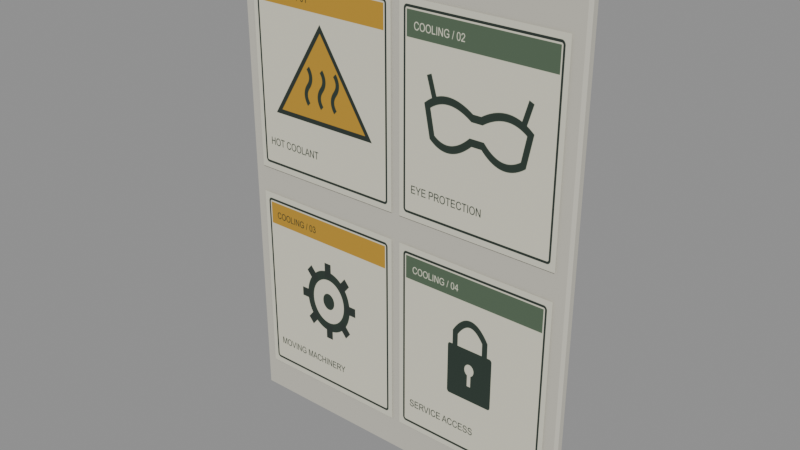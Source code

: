 # Source: cooling_safety_notice.blend  (saved by Blender 5.2.45; exported with 4.5.12 LTS)
import bpy
from mathutils import Matrix  # noqa: F401  (used for matrix-valued properties, if any)

bpy.ops.wm.read_factory_settings(use_empty=True)
scene = bpy.context.scene
scene.name = 'Scene'

# ---- images (referenced by path relative to the original .blend; pixels are not part of the script)
import os
ASSET_DIR = os.environ.get("B2B_ASSET_DIR", "")  # directory of the original .blend (textures are referenced by path, not embedded)
HERE = os.path.dirname(os.path.abspath(__file__))  # packed textures are extracted next to this script under _unpacked/

def load_image(name, relpath, width, height, colorspace="sRGB"):
    """Load a texture the original file referenced (path relative to the .blend, or extracted next to this script)."""
    p = next((c for c in (os.path.join(HERE, relpath), os.path.join(ASSET_DIR, relpath)) if relpath and os.path.exists(c)), "")
    if p:
        img = bpy.data.images.load(p, check_existing=True)
        img.name = name
    else:  # same state as the original file: an image datablock whose file is absent (Cycles renders it pink)
        img = bpy.data.images.new(name, width, height)
        img.source = "FILE"
        img.filepath = "//" + (relpath or name)
    img.colorspace_settings.name = colorspace
    return img
img_cooling_pictograms_png = load_image('cooling_pictograms.png', '_unpacked/cooling_pictograms.7d6dd678.png', 2048, 1024, 'sRGB')

# ---- materials (node trees are filled in below, after node groups)
mat_enamel_safety_notice_backing = bpy.data.materials.new('Enamel safety notice backing')
mat_enamel_safety_notice_backing.use_backface_culling = True
mat_cooling_safety_notice___institutional_graphic = bpy.data.materials.new('cooling_safety_notice / institutional graphic')
mat_cooling_safety_notice___institutional_graphic.use_backface_culling = True

# ---- material node trees
mat_enamel_safety_notice_backing.use_nodes = True; mat_enamel_safety_notice_backing.node_tree.nodes.clear()
_N = mat_enamel_safety_notice_backing.node_tree.nodes; _L = mat_enamel_safety_notice_backing.node_tree.links
n0 = _N.new('ShaderNodeBsdfPrincipled'); n0.name = 'Principled BSDF'; n0.location = (-200, 100)
n0.inputs[0].default_value = (0.58, 0.56, 0.48, 1.0)
n0.inputs[2].default_value = 1.0
n0.inputs[10].default_value = 0.005
n1 = _N.new('ShaderNodeOutputMaterial'); n1.name = 'Material Output'; n1.location = (200, 100)
_L.new(n0.outputs[0], n1.inputs[0])
n1.is_active_output = True
mat_cooling_safety_notice___institutional_graphic.use_nodes = True; mat_cooling_safety_notice___institutional_graphic.node_tree.nodes.clear()
_N = mat_cooling_safety_notice___institutional_graphic.node_tree.nodes; _L = mat_cooling_safety_notice___institutional_graphic.node_tree.links
n0 = _N.new('ShaderNodeBsdfPrincipled'); n0.name = 'Principled BSDF'; n0.location = (-200, 100)
n0.inputs[2].default_value = 1.0
n0.inputs[10].default_value = 0.005
n1 = _N.new('ShaderNodeOutputMaterial'); n1.name = 'Material Output'; n1.location = (200, 100)
n2 = _N.new('ShaderNodeTexImage'); n2.name = 'Image Texture'; n2.location = (0, 0)
n2.image = img_cooling_pictograms_png
_L.new(n0.outputs[0], n1.inputs[0])
_L.new(n2.outputs[0], n0.inputs[0])
n1.is_active_output = True

# ---- meshes
me_cube = bpy.data.meshes.new('Cube')
me_cube.from_pydata([(-0.394, -0.0065, -0.55), (-0.394, -0.0125, -0.544), (-0.4, -0.0065, -0.544), (-0.394, -0.0125, 0.544), (-0.394, -0.0065, 0.55), (-0.4, -0.0065, 0.544), (-0.394, 0.0065, -0.55), (-0.4, 0.0065, -0.544), (-0.394, 0.0125, -0.544), (-0.394, 0.0065, 0.55), (-0.394, 0.0125, 0.544), (-0.4, 0.0065, 0.544), (0.394, -0.0065, -0.55), (0.4, -0.0065, -0.544), (0.394, -0.0125, -0.544), (0.394, -0.0065, 0.55), (0.394, -0.0125, 0.544), (0.4, -0.0065, 0.544), (0.394, 0.0065, -0.55), (0.394, 0.0125, -0.544), (0.4, 0.0065, -0.544), (0.394, 0.0065, 0.55), (0.4, 0.0065, 0.544), (0.394, 0.0125, 0.544)], [], [(0, 1, 2), (3, 4, 5), (6, 7, 8), (9, 10, 11), (12, 13, 14), (15, 16, 17), (18, 19, 20), (21, 22, 23), (0, 7, 6), (3, 2, 1), (9, 5, 4), (8, 11, 10), (6, 19, 18), (21, 10, 9), (20, 23, 22), (18, 13, 12), (15, 22, 21), (14, 17, 16), (12, 1, 0), (4, 16, 15), (18, 0, 6), (5, 7, 2), (16, 1, 14), (9, 15, 21), (10, 19, 8), (22, 13, 20), (0, 2, 7), (3, 5, 2), (9, 11, 5), (8, 7, 11), (6, 8, 19), (21, 23, 10), (20, 19, 23), (18, 20, 13), (15, 17, 22), (14, 13, 17), (12, 14, 1), (4, 3, 16), (18, 12, 0), (5, 11, 7), (16, 3, 1), (9, 4, 15), (10, 23, 19), (22, 17, 13)])
_uv = me_cube.uv_layers.new(name='UVMap')
_uv.uv.foreach_set('vector', [0.1269, 0.69, 0.1269, 0.75, 0.125, 0.69, 0.6236, 0.9981, 0.625, 0.9981, 0.6236, 1.0, 0.1269, 0.56, 0.125, 0.56, 0.1269, 0.5, 0.625, 0.2313, 0.6236, 0.2519, 0.6236, 0.205, 0.3731, 0.69, 0.376, 0.69, 0.3747, 0.7509, 0.6259, 0.7209, 0.6236, 0.7519, 0.6236, 0.705, 0.3731, 0.56, 0.3747, 0.4991, 0.376, 0.56, 0.6259, 0.5445, 0.6236, 0.56, 0.6236, 0.4986, 0.1269, 0.69, 0.125, 0.56, 0.1269, 0.56, 0.6236, 0.0, 0.3764, 0.06, 0.3764, 0.0, 0.625, 0.2313, 0.6236, 0.06, 0.625, 0.06, 0.3764, 0.2519, 0.6236, 0.205, 0.6236, 0.2519, 0.1269, 0.56, 0.3747, 0.4991, 0.3731, 0.56, 0.6259, 0.5445, 0.6236, 0.2519, 0.625, 0.2313, 0.376, 0.56, 0.6236, 0.4986, 0.6236, 0.56, 0.3731, 0.56, 0.376, 0.69, 0.3731, 0.69, 0.6259, 0.7209, 0.6236, 0.56, 0.6259, 0.5445, 0.3747, 0.7509, 0.6236, 0.705, 0.6236, 0.7519, 0.3731, 0.69, 0.1269, 0.75, 0.1269, 0.69, 0.625, 0.9981, 0.6236, 0.7519, 0.6259, 0.7209, 0.3731, 0.56, 0.1269, 0.69, 0.1269, 0.56, 0.6236, 0.06, 0.3764, 0.19, 0.3764, 0.06, 0.6236, 0.7519, 0.3764, 0.9981, 0.3747, 0.7509, 0.8731, 0.56, 0.6259, 0.7209, 0.6259, 0.5445, 0.6236, 0.2519, 0.3747, 0.4991, 0.3764, 0.2519, 0.6236, 0.56, 0.376, 0.69, 0.376, 0.56, 0.1269, 0.69, 0.125, 0.69, 0.125, 0.56, 0.6236, 0.0, 0.6236, 0.06, 0.3764, 0.06, 0.625, 0.2313, 0.6236, 0.205, 0.6236, 0.06, 0.3764, 0.2519, 0.3764, 0.19, 0.6236, 0.205, 0.1269, 0.56, 0.1269, 0.5, 0.3747, 0.4991, 0.6259, 0.5445, 0.6236, 0.4986, 0.6236, 0.2519, 0.376, 0.56, 0.3747, 0.4991, 0.6236, 0.4986, 0.3731, 0.56, 0.376, 0.56, 0.376, 0.69, 0.6259, 0.7209, 0.6236, 0.705, 0.6236, 0.56, 0.3747, 0.7509, 0.376, 0.69, 0.6236, 0.705, 0.3731, 0.69, 0.3747, 0.7509, 0.1269, 0.75, 0.625, 0.9981, 0.6236, 0.9981, 0.6236, 0.7519, 0.3731, 0.56, 0.3731, 0.69, 0.1269, 0.69, 0.6236, 0.06, 0.6236, 0.205, 0.3764, 0.19, 0.6236, 0.7519, 0.6236, 0.9981, 0.3764, 0.9981, 0.8731, 0.56, 0.8731, 0.69, 0.6259, 0.7209, 0.6236, 0.2519, 0.6236, 0.4986, 0.3747, 0.4991, 0.6236, 0.56, 0.6236, 0.705, 0.376, 0.69])
me_cube.materials.append(mat_enamel_safety_notice_backing)
me_cube.update()
me_safety_instruction = bpy.data.meshes.new('Safety instruction')
me_safety_instruction.from_pydata([(-0.37, -0.016, 0.58), (-0.01, -0.016, 0.58), (-0.01, -0.016, 1.02), (-0.37, -0.016, 1.02), (0.01, -0.016, 0.58), (0.37, -0.016, 0.58), (0.37, -0.016, 1.02), (0.01, -0.016, 1.02), (-0.37, -0.016, 0.08), (-0.01, -0.016, 0.08), (-0.01, -0.016, 0.52), (-0.37, -0.016, 0.52), (0.01, -0.016, 0.08), (0.37, -0.016, 0.08), (0.37, -0.016, 0.52), (0.01, -0.016, 0.52)], [], [(1, 3, 0), (5, 7, 4), (9, 11, 8), (13, 15, 12), (1, 2, 3), (5, 6, 7), (9, 10, 11), (13, 14, 15)])
_uv = me_safety_instruction.uv_layers.new(name='UVMap')
_uv.uv.foreach_set('vector', [0.25, 0.5, 0.0, 1.0, 0.0, 0.5, 0.5, 0.5, 0.25, 1.0, 0.25, 0.5, 0.75, 0.5, 0.5, 1.0, 0.5, 0.5, 1.0, 0.5, 0.75, 1.0, 0.75, 0.5, 0.25, 0.5, 0.25, 1.0, 0.0, 1.0, 0.5, 0.5, 0.5, 1.0, 0.25, 1.0, 0.75, 0.5, 0.75, 1.0, 0.5, 1.0, 1.0, 0.5, 1.0, 1.0, 0.75, 1.0])
me_safety_instruction.materials.append(mat_cooling_safety_notice___institutional_graphic)
me_safety_instruction.update()

# ---- objects
ob_laboratory_safety_notice___0_8m_x_1_1m = bpy.data.objects.new('Laboratory safety notice - 0.8m x 1.1m', None)
ob_safety_sign_plate = bpy.data.objects.new('Safety sign plate', me_cube)
ob_original_laboratory_safety_pictograms = bpy.data.objects.new('Original laboratory safety pictograms', me_safety_instruction)

# ---- transforms, parenting, visibility, modifiers, constraints
ob_laboratory_safety_notice___0_8m_x_1_1m.location = (0.0, 0.0, 0.0)
ob_safety_sign_plate.parent = ob_laboratory_safety_notice___0_8m_x_1_1m
ob_safety_sign_plate.location = (0.0, 0.0, 0.55)
ob_original_laboratory_safety_pictograms.parent = ob_laboratory_safety_notice___0_8m_x_1_1m
ob_original_laboratory_safety_pictograms.location = (0.0, 0.0, 0.0)

# ---- collection membership
scene.collection.objects.link(ob_laboratory_safety_notice___0_8m_x_1_1m)
scene.collection.objects.link(ob_safety_sign_plate)
scene.collection.objects.link(ob_original_laboratory_safety_pictograms)

# ---- scene / render settings (as saved in the file)
scene.frame_start = 1; scene.frame_end = 250; scene.frame_set(1)
scene.render.engine = 'BLENDER_EEVEE_NEXT'
scene.render.bake_bias = 0.0
scene.render.bake_samples = 0
scene.render.compositor_device = 'GPU'
scene.eevee.use_volume_custom_range = False
scene.eevee.fast_gi_thickness_near = 0.1
scene.eevee.fast_gi_thickness_far = 0.0
scene.eevee.ray_tracing_options.screen_trace_thickness = 0.1
bpy.context.view_layer.update()

# ---- added for rendering (the .blend has no active camera and no usable light): camera, sun + grey world if the file has none
cam_auto = bpy.data.cameras.new('AutoCamera')
cam_auto.lens = 50.0
cam_auto.sensor_width = 36.0
cam_auto.clip_end = 1000.0
ob_auto_camera = bpy.data.objects.new('AutoCamera', cam_auto)
scene.collection.objects.link(ob_auto_camera)
ob_auto_camera.location = (1.25872, -1.51221, 1.55697)
ob_auto_camera.rotation_euler = (1.09748, -7.21219e-08, 0.694738)
scene.camera = ob_auto_camera
light_auto_sun = bpy.data.lights.new('AutoSun', 'SUN')
light_auto_sun.energy = 3.0
light_auto_sun.angle = 0.0523599
ob_auto_sun = bpy.data.objects.new('AutoSun', light_auto_sun)
scene.collection.objects.link(ob_auto_sun)
ob_auto_sun.rotation_euler = (0.872665, 0.174533, 0.523599)
if scene.world is None:
    world_auto = bpy.data.worlds.new('AutoWorld')
    world_auto.color = (0.3, 0.3, 0.3)
    scene.world = world_auto
bpy.context.view_layer.update()
